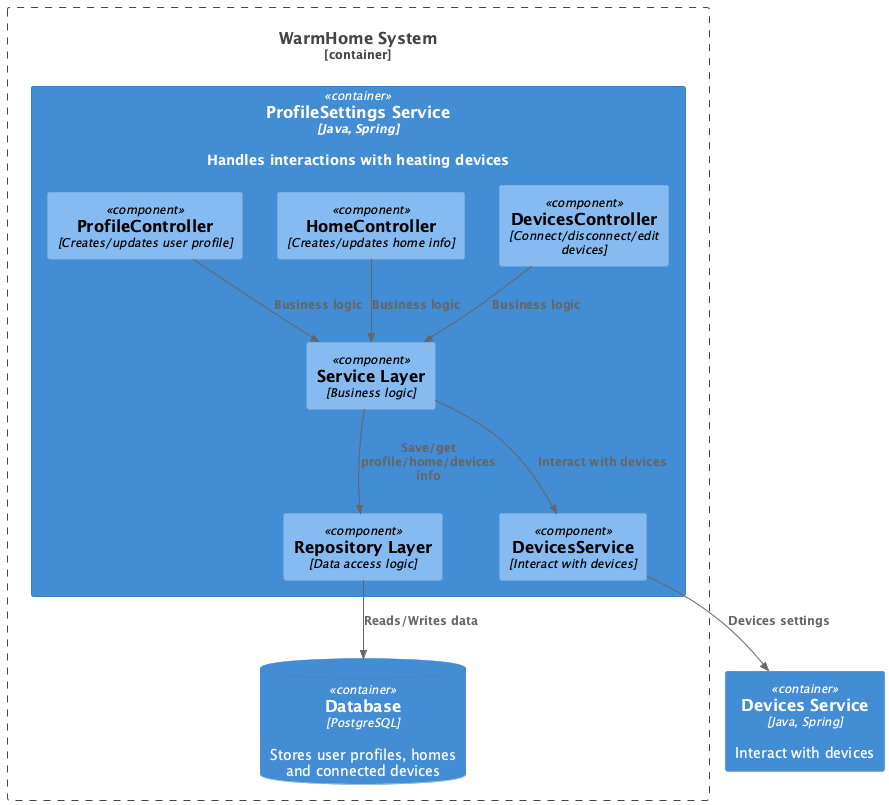

The diagram above was rendered by PlantUML. Its source (embedded in the PNG):
@startuml
top to bottom direction

!includeurl https://raw.githubusercontent.com/RicardoNiepel/C4-PlantUML/master/C4_Component.puml

Container_Boundary(WarmHome, "WarmHome System") {
  Container(ProfileSettings, "ProfileSettings Service", "Java, Spring", "Handles interactions with heating devices")
  ContainerDb(Database, "Database", "PostgreSQL", "Stores user profiles, homes and connected devices")
}

Container(ProfileSettings, "ProfileSettings Service", "Java, Spring") {
  Component(ProfileController, "ProfileController", "Creates/updates user profile")
  Component(HomeController, "HomeController", "Creates/updates home info")
  Component(DevicesController, "DevicesController", "Connect/disconnect/edit devices")
  Component(ServiceLayer, "Service Layer", "Business logic")
  Component(DevicesService, "DevicesService", "Interact with devices")
  Component(RepositoryLayer, "Repository Layer", "Data access logic")
}

Container(Devices, "Devices Service", "Java, Spring", "Interact with devices")


Rel(ProfileController,ServiceLayer,"Business logic")
Rel(HomeController,ServiceLayer,"Business logic")
Rel(DevicesController,ServiceLayer,"Business logic")


Rel(ServiceLayer,RepositoryLayer,"Save/get profile/home/devices info")
Rel(ServiceLayer,DevicesService,"Interact with devices")
Rel(RepositoryLayer,Database,"Reads/Writes data")

Rel(DevicesService,Devices,"Devices settings")


@enduml